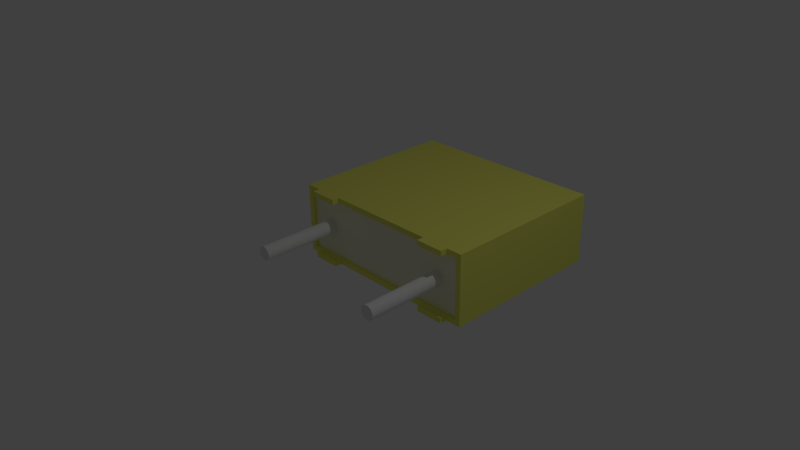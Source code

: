 # Source: 22nF_50V_5_08MM.blend  (saved by Blender 2.73.0; exported with 4.5.12 LTS)
import bpy
from mathutils import Matrix  # noqa: F401  (used for matrix-valued properties, if any)

bpy.ops.wm.read_factory_settings(use_empty=True)
scene = bpy.context.scene
scene.name = 'Scene'

# ---- collections
col_collection_1 = bpy.data.collections.new('Collection 1'); scene.collection.children.link(col_collection_1)

# ---- materials (node trees are filled in below, after node groups)
mat_shape_008 = bpy.data.materials.new('Shape.008')
mat_shape_008.alpha_threshold = 0.0
mat_shape_008.use_transparent_shadow = False
mat_shape_008.diffuse_color = (0.8333, 0.8333, 0.8333, 1.0)
mat_shape_008.roughness = 0.5
mat_shape_007 = bpy.data.materials.new('Shape.007')
mat_shape_007.alpha_threshold = 0.0
mat_shape_007.use_transparent_shadow = False
mat_shape_007.diffuse_color = (0.8333, 0.8333, 0.8333, 1.0)
mat_shape_007.roughness = 0.5
mat_shape_006 = bpy.data.materials.new('Shape.006')
mat_shape_006.alpha_threshold = 0.0
mat_shape_006.use_transparent_shadow = False
mat_shape_006.diffuse_color = (0.9, 0.9, 0.7, 1.0)
mat_shape_006.roughness = 0.5
mat_shape_005 = bpy.data.materials.new('Shape.005')
mat_shape_005.alpha_threshold = 0.0
mat_shape_005.use_transparent_shadow = False
mat_shape_005.diffuse_color = (0.8533, 0.8533, 0.1667, 1.0)
mat_shape_005.roughness = 0.5
mat_shape_004 = bpy.data.materials.new('Shape.004')
mat_shape_004.alpha_threshold = 0.0
mat_shape_004.use_transparent_shadow = False
mat_shape_004.diffuse_color = (0.8533, 0.8533, 0.1667, 1.0)
mat_shape_004.roughness = 0.5
mat_shape_003 = bpy.data.materials.new('Shape.003')
mat_shape_003.alpha_threshold = 0.0
mat_shape_003.use_transparent_shadow = False
mat_shape_003.diffuse_color = (0.8533, 0.8533, 0.1667, 1.0)
mat_shape_003.roughness = 0.5
mat_shape_002 = bpy.data.materials.new('Shape.002')
mat_shape_002.alpha_threshold = 0.0
mat_shape_002.use_transparent_shadow = False
mat_shape_002.diffuse_color = (0.8533, 0.8533, 0.1667, 1.0)
mat_shape_002.roughness = 0.5
mat_shape_001 = bpy.data.materials.new('Shape.001')
mat_shape_001.alpha_threshold = 0.0
mat_shape_001.use_transparent_shadow = False
mat_shape_001.diffuse_color = (0.8533, 0.8533, 0.1667, 1.0)
mat_shape_001.roughness = 0.5
mat_shape = bpy.data.materials.new('Shape')
mat_shape.alpha_threshold = 0.0
mat_shape.use_transparent_shadow = False
mat_shape.diffuse_color = (1.0, 1.0, 1.0, 1.0)
mat_shape.roughness = 0.5

# ---- material node trees

# ---- world
world_world = bpy.data.worlds.new('World'); scene.world = world_world
world_world.color = (0.05088, 0.05088, 0.05088)
world_world.use_sun_shadow = False
world_world.sun_shadow_jitter_overblur = 0.0
world_world.cycles.sampling_method = 'MANUAL'
world_world.cycles.sample_map_resolution = 256

# ---- cameras
cam_camera = bpy.data.cameras.new('Camera')
cam_camera.clip_end = 100.0
cam_camera.lens = 35.0
cam_camera.sensor_width = 32.0
cam_camera.sensor_height = 18.0
cam_camera.ortho_scale = 7.314
cam_camera.dof.focus_distance = 0.0
cam_camera.dof.aperture_fstop = 128.0

# ---- lights
light_lamp = bpy.data.lights.new('Lamp', 'POINT')
light_lamp.transmission_factor = 0.0
light_lamp.cutoff_distance = 30.0
light_lamp.energy = 100.0
light_lamp.shadow_buffer_clip_start = 1.001
light_lamp.shadow_soft_size = 0.1
light_lamp.shadow_maximum_resolution = 0.006
light_lamp.use_absolute_resolution = True
light_lamp.cycles.use_multiple_importance_sampling = False

# ---- meshes
me_shapeindexedfaceset = bpy.data.meshes.new('ShapeIndexedFaceSet')
me_shapeindexedfaceset.from_pydata([(0.0, 0.0, 0.0), (1.1, 7.259e-17, 0.15), (1.092, -0.03827, 0.15), (1.071, -0.07071, 0.15), (1.038, -0.09239, 0.15), (1.0, -0.1, 0.15), (0.9617, -0.09239, 0.15), (0.9293, -0.07071, 0.15), (0.9076, -0.03827, 0.15), (0.9, 6.035e-17, 0.15), (0.9076, 0.03827, 0.15), (0.9293, 0.07071, 0.15), (0.9617, 0.09239, 0.15), (1.0, 0.1, 0.15), (1.038, 0.09239, 0.15), (1.071, 0.07071, 0.15), (1.092, 0.03827, 0.15), (1.1, -4.987e-17, -1.0), (1.092, -0.03827, -1.0), (1.071, -0.07071, -1.0), (1.038, -0.09239, -1.0), (1.0, -0.1, -1.0), (0.9617, -0.09239, -1.0), (0.9293, -0.07071, -1.0), (0.9076, -0.03827, -1.0), (0.9, -6.211e-17, -1.0), (0.9076, 0.03827, -1.0), (0.9293, 0.07071, -1.0), (0.9617, 0.09239, -1.0), (1.0, 0.1, -1.0), (1.038, 0.09239, -1.0), (1.071, 0.07071, -1.0), (1.092, 0.03827, -1.0)], [], [(1, 2, 18, 17), (1, 16, 15), (1, 15, 14), (1, 14, 13), (1, 13, 12), (1, 12, 11), (1, 11, 10), (1, 10, 9), (1, 9, 8), (1, 8, 7), (1, 7, 6), (1, 6, 5), (1, 5, 4), (1, 4, 3), (1, 3, 2), (1, 17, 32, 16), (2, 3, 19, 18), (3, 4, 20, 19), (4, 5, 21, 20), (5, 6, 22, 21), (6, 7, 23, 22), (7, 8, 24, 23), (8, 9, 25, 24), (9, 10, 26, 25), (10, 11, 27, 26), (11, 12, 28, 27), (12, 13, 29, 28), (13, 14, 30, 29), (14, 15, 31, 30), (15, 16, 32, 31), (17, 18, 19), (17, 19, 20), (17, 20, 21), (17, 21, 22), (17, 22, 23), (17, 23, 24), (17, 24, 25), (17, 25, 26), (17, 26, 27), (17, 27, 28), (17, 28, 29), (17, 29, 30), (17, 30, 31), (17, 31, 32)])
me_shapeindexedfaceset.materials.append(mat_shape_008)
me_shapeindexedfaceset.use_remesh_preserve_volume = False
me_shapeindexedfaceset.use_remesh_preserve_attributes = False
me_shapeindexedfaceset.use_mirror_vertex_groups = False
me_shapeindexedfaceset.update()
me_shapeindexedfaceset_008 = bpy.data.meshes.new('ShapeIndexedFaceSet.008')
me_shapeindexedfaceset_008.from_pydata([(0.0, 0.0, 0.0), (-0.9, 7.259e-17, 0.15), (-0.9076, -0.03827, 0.15), (-0.9293, -0.07071, 0.15), (-0.9617, -0.09239, 0.15), (-1.0, -0.1, 0.15), (-1.038, -0.09239, 0.15), (-1.071, -0.07071, 0.15), (-1.092, -0.03827, 0.15), (-1.1, 6.035e-17, 0.15), (-1.092, 0.03827, 0.15), (-1.071, 0.07071, 0.15), (-1.038, 0.09239, 0.15), (-1.0, 0.1, 0.15), (-0.9617, 0.09239, 0.15), (-0.9293, 0.07071, 0.15), (-0.9076, 0.03827, 0.15), (-0.9, -4.987e-17, -1.0), (-0.9076, -0.03827, -1.0), (-0.9293, -0.07071, -1.0), (-0.9617, -0.09239, -1.0), (-1.0, -0.1, -1.0), (-1.038, -0.09239, -1.0), (-1.071, -0.07071, -1.0), (-1.092, -0.03827, -1.0), (-1.1, -6.211e-17, -1.0), (-1.092, 0.03827, -1.0), (-1.071, 0.07071, -1.0), (-1.038, 0.09239, -1.0), (-1.0, 0.1, -1.0), (-0.9617, 0.09239, -1.0), (-0.9293, 0.07071, -1.0), (-0.9076, 0.03827, -1.0)], [], [(1, 2, 18, 17), (1, 16, 15), (1, 15, 14), (1, 14, 13), (1, 13, 12), (1, 12, 11), (1, 11, 10), (1, 10, 9), (1, 9, 8), (1, 8, 7), (1, 7, 6), (1, 6, 5), (1, 5, 4), (1, 4, 3), (1, 3, 2), (1, 17, 32, 16), (2, 3, 19, 18), (3, 4, 20, 19), (4, 5, 21, 20), (5, 6, 22, 21), (6, 7, 23, 22), (7, 8, 24, 23), (8, 9, 25, 24), (9, 10, 26, 25), (10, 11, 27, 26), (11, 12, 28, 27), (12, 13, 29, 28), (13, 14, 30, 29), (14, 15, 31, 30), (15, 16, 32, 31), (17, 18, 19), (17, 19, 20), (17, 20, 21), (17, 21, 22), (17, 22, 23), (17, 23, 24), (17, 24, 25), (17, 25, 26), (17, 26, 27), (17, 27, 28), (17, 28, 29), (17, 29, 30), (17, 30, 31), (17, 31, 32)])
me_shapeindexedfaceset_008.materials.append(mat_shape_007)
me_shapeindexedfaceset_008.use_remesh_preserve_volume = False
me_shapeindexedfaceset_008.use_remesh_preserve_attributes = False
me_shapeindexedfaceset_008.use_mirror_vertex_groups = False
me_shapeindexedfaceset_008.update()
me_shapeindexedfaceset_007 = bpy.data.meshes.new('ShapeIndexedFaceSet.007')
me_shapeindexedfaceset_007.from_pydata([(0.0, 0.0, 0.0), (-1.35, -0.425, 0.15), (-1.35, 0.425, 0.15), (1.35, 0.425, 0.15), (1.35, -0.425, 0.15)], [], [(1, 2, 3, 4)])
me_shapeindexedfaceset_007.materials.append(mat_shape_006)
me_shapeindexedfaceset_007.use_remesh_preserve_volume = False
me_shapeindexedfaceset_007.use_remesh_preserve_attributes = False
me_shapeindexedfaceset_007.use_mirror_vertex_groups = False
me_shapeindexedfaceset_007.update()
me_shapeindexedfaceset_006 = bpy.data.meshes.new('ShapeIndexedFaceSet.006')
me_shapeindexedfaceset_006.from_pydata([(0.0, 0.0, 0.0), (-1.425, -0.5, 2.5), (-1.425, 0.5, 2.5), (1.425, 0.5, 2.5), (1.425, -0.5, 2.5), (-1.425, -0.5, 0.1), (-1.425, 0.5, 0.1), (1.425, 0.5, 0.1), (1.425, -0.5, 0.1), (-1.35, -0.425, 0.1), (-1.35, 0.425, 0.1), (1.35, 0.425, 0.1), (1.35, -0.425, 0.1), (-1.35, -0.425, 0.15), (-1.35, 0.425, 0.15), (1.35, 0.425, 0.15), (1.35, -0.425, 0.15)], [], [(1, 2, 6, 5), (1, 4, 3, 2), (1, 5, 8, 4), (2, 3, 7, 6), (3, 4, 8, 7), (5, 6, 10, 9), (5, 9, 12, 8), (6, 7, 11, 10), (7, 8, 12, 11), (9, 10, 14, 13), (9, 13, 16, 12), (10, 11, 15, 14), (11, 12, 16, 15)])
me_shapeindexedfaceset_006.materials.append(mat_shape_005)
me_shapeindexedfaceset_006.use_remesh_preserve_volume = False
me_shapeindexedfaceset_006.use_remesh_preserve_attributes = False
me_shapeindexedfaceset_006.use_mirror_vertex_groups = False
me_shapeindexedfaceset_006.update()
me_shapeindexedfaceset_005 = bpy.data.meshes.new('ShapeIndexedFaceSet.005')
me_shapeindexedfaceset_005.from_pydata([(0.0, 0.0, 0.0), (0.8, 0.425, 0.1), (0.8, 0.5, 0.1), (1.2, 0.5, 0.1), (1.2, 0.425, 0.1), (0.8, 0.425, 0.0), (0.8, 0.5, 0.0), (1.2, 0.5, 0.0), (1.2, 0.425, 0.0)], [], [(1, 2, 6, 5), (1, 4, 3, 2), (1, 5, 8, 4), (2, 3, 7, 6), (3, 4, 8, 7), (5, 6, 7, 8)])
me_shapeindexedfaceset_005.materials.append(mat_shape_004)
me_shapeindexedfaceset_005.use_remesh_preserve_volume = False
me_shapeindexedfaceset_005.use_remesh_preserve_attributes = False
me_shapeindexedfaceset_005.use_mirror_vertex_groups = False
me_shapeindexedfaceset_005.update()
me_shapeindexedfaceset_004 = bpy.data.meshes.new('ShapeIndexedFaceSet.004')
me_shapeindexedfaceset_004.from_pydata([(0.0, 0.0, 0.0), (-1.2, 0.425, 0.1), (-1.2, 0.5, 0.1), (-0.8, 0.5, 0.1), (-0.8, 0.425, 0.1), (-1.2, 0.425, 0.0), (-1.2, 0.5, 0.0), (-0.8, 0.5, 0.0), (-0.8, 0.425, 0.0)], [], [(1, 2, 6, 5), (1, 4, 3, 2), (1, 5, 8, 4), (2, 3, 7, 6), (3, 4, 8, 7), (5, 6, 7, 8)])
me_shapeindexedfaceset_004.materials.append(mat_shape_003)
me_shapeindexedfaceset_004.use_remesh_preserve_volume = False
me_shapeindexedfaceset_004.use_remesh_preserve_attributes = False
me_shapeindexedfaceset_004.use_mirror_vertex_groups = False
me_shapeindexedfaceset_004.update()
me_shapeindexedfaceset_003 = bpy.data.meshes.new('ShapeIndexedFaceSet.003')
me_shapeindexedfaceset_003.from_pydata([(0.0, 0.0, 0.0), (0.8, -0.5, 0.1), (0.8, -0.425, 0.1), (1.2, -0.425, 0.1), (1.2, -0.5, 0.1), (0.8, -0.5, 0.0), (0.8, -0.425, 0.0), (1.2, -0.425, 0.0), (1.2, -0.5, 0.0)], [], [(1, 2, 6, 5), (1, 4, 3, 2), (1, 5, 8, 4), (2, 3, 7, 6), (3, 4, 8, 7), (5, 6, 7, 8)])
me_shapeindexedfaceset_003.materials.append(mat_shape_002)
me_shapeindexedfaceset_003.use_remesh_preserve_volume = False
me_shapeindexedfaceset_003.use_remesh_preserve_attributes = False
me_shapeindexedfaceset_003.use_mirror_vertex_groups = False
me_shapeindexedfaceset_003.update()
me_shapeindexedfaceset_002 = bpy.data.meshes.new('ShapeIndexedFaceSet.002')
me_shapeindexedfaceset_002.from_pydata([(0.0, 0.0, 0.0), (-1.2, -0.5, 0.1), (-1.2, -0.425, 0.1), (-0.8, -0.425, 0.1), (-0.8, -0.5, 0.1), (-1.2, -0.5, 0.0), (-1.2, -0.425, 0.0), (-0.8, -0.425, 0.0), (-0.8, -0.5, 0.0)], [], [(1, 2, 6, 5), (1, 4, 3, 2), (1, 5, 8, 4), (2, 3, 7, 6), (3, 4, 8, 7), (5, 6, 7, 8)])
me_shapeindexedfaceset_002.materials.append(mat_shape_001)
me_shapeindexedfaceset_002.use_remesh_preserve_volume = False
me_shapeindexedfaceset_002.use_remesh_preserve_attributes = False
me_shapeindexedfaceset_002.use_mirror_vertex_groups = False
me_shapeindexedfaceset_002.update()
me_shapeindexedfaceset_001 = bpy.data.meshes.new('ShapeIndexedFaceSet.001')
me_shapeindexedfaceset_001.from_pydata([(0.0, 0.0, 0.0), (-0.5215, -0.5136, 1.577), (-0.6043, -0.5136, 1.765), (-0.8104, -0.5136, 1.84), (-1.019, -0.5136, 1.766), (-1.103, -0.5136, 1.612), (-1.083, -0.5136, 1.567), (-1.035, -0.5136, 1.547), (-0.9934, -0.5136, 1.564), (-0.967, -0.5136, 1.603), (-0.9433, -0.5136, 1.649), (-0.8965, -0.5136, 1.688), (-0.8131, -0.5136, 1.705), (-0.7019, -0.5136, 1.669), (-0.6571, -0.5136, 1.583), (-0.67, -0.5136, 1.539), (-0.7148, -0.5136, 1.481), (-0.7738, -0.5136, 1.42), (-0.8551, -0.5136, 1.346), (-0.9399, -0.5136, 1.273), (-1.038, -0.5136, 1.193), (-1.13, -0.5136, 1.117), (-1.13, -0.5136, 0.9751), (-0.5148, -0.5136, 0.9751), (-0.5148, -0.5136, 1.094), (-0.5826, -0.5136, 1.184), (-0.6504, -0.5136, 1.111), (-0.9229, -0.5136, 1.111), (-0.6463, -0.5136, 1.357), (-0.5466, -0.5136, 1.473), (-0.5215, -0.378, 1.577), (-0.6043, -0.378, 1.765), (-0.8104, -0.378, 1.84), (-1.019, -0.378, 1.766), (-1.103, -0.378, 1.612), (-1.083, -0.378, 1.567), (-1.035, -0.378, 1.547), (-0.9934, -0.378, 1.564), (-0.967, -0.378, 1.603), (-0.9433, -0.378, 1.649), (-0.8965, -0.378, 1.688), (-0.8131, -0.378, 1.705), (-0.7019, -0.378, 1.669), (-0.6571, -0.378, 1.583), (-0.67, -0.378, 1.539), (-0.7148, -0.378, 1.481), (-0.7738, -0.378, 1.42), (-0.8551, -0.378, 1.346), (-0.9399, -0.378, 1.273), (-1.038, -0.378, 1.193), (-1.13, -0.378, 1.117), (-1.13, -0.378, 0.9751), (-0.5148, -0.378, 0.9751), (-0.5148, -0.378, 1.094), (-0.5826, -0.378, 1.184), (-0.6504, -0.378, 1.111), (-0.9229, -0.378, 1.111), (-0.6463, -0.378, 1.357), (-0.5466, -0.378, 1.473), (0.2921, -0.5136, 1.577), (0.2093, -0.5136, 1.765), (0.003229, -0.5136, 1.84), (-0.2049, -0.5136, 1.766), (-0.2897, -0.5136, 1.612), (-0.2693, -0.5136, 1.567), (-0.2219, -0.5136, 1.547), (-0.1798, -0.5136, 1.564), (-0.1534, -0.5136, 1.603), (-0.1297, -0.5136, 1.649), (-0.08288, -0.5136, 1.688), (0.0005171, -0.5136, 1.705), (0.1117, -0.5136, 1.669), (0.1565, -0.5136, 1.583), (0.1436, -0.5136, 1.539), (0.09883, -0.5136, 1.481), (0.03984, -0.5136, 1.42), (-0.04152, -0.5136, 1.346), (-0.1263, -0.5136, 1.273), (-0.2239, -0.5136, 1.193), (-0.3168, -0.5136, 1.117), (-0.3168, -0.5136, 0.9751), (0.2988, -0.5136, 0.9751), (0.2988, -0.5136, 1.094), (0.231, -0.5136, 1.184), (0.1632, -0.5136, 1.111), (-0.1093, -0.5136, 1.111), (0.1673, -0.5136, 1.357), (0.267, -0.5136, 1.473), (0.2921, -0.378, 1.577), (0.2093, -0.378, 1.765), (0.003229, -0.378, 1.84), (-0.2049, -0.378, 1.766), (-0.2897, -0.378, 1.612), (-0.2693, -0.378, 1.567), (-0.2219, -0.378, 1.547), (-0.1798, -0.378, 1.564), (-0.1534, -0.378, 1.603), (-0.1297, -0.378, 1.649), (-0.08288, -0.378, 1.688), (0.0005171, -0.378, 1.705), (0.1117, -0.378, 1.669), (0.1565, -0.378, 1.583), (0.1436, -0.378, 1.539), (0.09883, -0.378, 1.481), (0.03984, -0.378, 1.42), (-0.04152, -0.378, 1.346), (-0.1263, -0.378, 1.273), (-0.2239, -0.378, 1.193), (-0.3168, -0.378, 1.117), (-0.3168, -0.378, 0.9751), (0.2988, -0.378, 0.9751), (0.2988, -0.378, 1.094), (0.231, -0.378, 1.184), (0.1632, -0.378, 1.111), (-0.1093, -0.378, 1.111), (0.1673, -0.378, 1.357), (0.267, -0.378, 1.473), (0.787, -0.5136, 1.09), (0.6894, -0.5136, 1.098), (0.6365, -0.5136, 1.114), (0.6087, -0.5136, 1.13), (0.5809, -0.5136, 1.138), (0.5327, -0.5136, 1.118), (0.5131, -0.5136, 1.07), (0.5897, -0.5136, 0.9866), (0.7911, -0.5136, 0.9548), (0.9626, -0.5136, 0.9792), (1.072, -0.5136, 1.045), (1.125, -0.5136, 1.13), (1.141, -0.5136, 1.222), (0.9877, -0.5136, 1.427), (1.083, -0.5136, 1.507), (1.111, -0.5136, 1.604), (1.033, -0.5136, 1.772), (0.8317, -0.5136, 1.84), (0.6378, -0.5136, 1.794), (0.5524, -0.5136, 1.69), (0.5721, -0.5136, 1.642), (0.6189, -0.5136, 1.622), (0.6589, -0.5136, 1.635), (0.688, -0.5136, 1.663), (0.7355, -0.5136, 1.692), (0.8236, -0.5136, 1.705), (0.9348, -0.5136, 1.677), (0.9755, -0.5136, 1.602), (0.9389, -0.5136, 1.526), (0.8521, -0.5136, 1.494), (0.7978, -0.5136, 1.494), (0.747, -0.5136, 1.475), (0.7273, -0.5136, 1.427), (0.7978, -0.5136, 1.364), (0.9511, -0.5136, 1.321), (1.005, -0.5136, 1.223), (0.787, -0.378, 1.09), (0.6894, -0.378, 1.098), (0.6365, -0.378, 1.114), (0.6087, -0.378, 1.13), (0.5809, -0.378, 1.138), (0.5327, -0.378, 1.118), (0.5131, -0.378, 1.07), (0.5897, -0.378, 0.9866), (0.7911, -0.378, 0.9548), (0.9626, -0.378, 0.9792), (1.072, -0.378, 1.045), (1.125, -0.378, 1.13), (1.141, -0.378, 1.222), (0.9877, -0.378, 1.427), (1.083, -0.378, 1.507), (1.111, -0.378, 1.604), (1.033, -0.378, 1.772), (0.8317, -0.378, 1.84), (0.6378, -0.378, 1.794), (0.5524, -0.378, 1.69), (0.5721, -0.378, 1.642), (0.6189, -0.378, 1.622), (0.6589, -0.378, 1.635), (0.688, -0.378, 1.663), (0.7355, -0.378, 1.692), (0.8236, -0.378, 1.705), (0.9348, -0.378, 1.677), (0.9755, -0.378, 1.602), (0.9389, -0.378, 1.526), (0.8521, -0.378, 1.494), (0.7978, -0.378, 1.494), (0.747, -0.378, 1.475), (0.7273, -0.378, 1.427), (0.7978, -0.378, 1.364), (0.9511, -0.378, 1.321), (1.005, -0.378, 1.223)], [], [(1, 2, 13, 14), (1, 14, 15, 29), (1, 29, 58, 30), (1, 30, 31, 2), (2, 3, 12, 13), (2, 31, 32, 3), (3, 4, 11, 12), (3, 32, 33, 4), (4, 5, 9, 10), (4, 10, 11), (4, 33, 34, 5), (5, 6, 8, 9), (5, 34, 35, 6), (6, 7, 8), (6, 35, 36, 7), (7, 36, 37, 8), (8, 37, 38, 9), (9, 38, 39, 10), (10, 39, 40, 11), (11, 40, 41, 12), (12, 41, 42, 13), (13, 42, 43, 14), (14, 43, 44, 15), (15, 16, 28, 29), (15, 44, 45, 16), (16, 17, 28), (16, 45, 46, 17), (17, 18, 28), (17, 46, 47, 18), (18, 19, 27, 28), (18, 47, 48, 19), (19, 20, 27), (19, 48, 49, 20), (20, 21, 22, 27), (20, 49, 50, 21), (21, 50, 51, 22), (22, 23, 26, 27), (22, 51, 52, 23), (23, 24, 25, 26), (23, 52, 53, 24), (24, 53, 54, 25), (25, 54, 55, 26), (26, 55, 56, 27), (27, 56, 57, 28), (28, 57, 58, 29), (30, 43, 42, 31), (30, 58, 44, 43), (31, 42, 41, 32), (32, 41, 40, 33), (33, 39, 38, 34), (33, 40, 39), (34, 38, 37, 35), (35, 37, 36), (44, 58, 57, 45), (45, 57, 46), (46, 57, 47), (47, 57, 56, 48), (48, 56, 49), (49, 56, 51, 50), (51, 56, 55, 52), (52, 55, 54, 53), (59, 60, 71, 72), (59, 72, 73, 87), (59, 87, 116, 88), (59, 88, 89, 60), (60, 61, 70, 71), (60, 89, 90, 61), (61, 62, 69, 70), (61, 90, 91, 62), (62, 63, 67, 68), (62, 68, 69), (62, 91, 92, 63), (63, 64, 66, 67), (63, 92, 93, 64), (64, 65, 66), (64, 93, 94, 65), (65, 94, 95, 66), (66, 95, 96, 67), (67, 96, 97, 68), (68, 97, 98, 69), (69, 98, 99, 70), (70, 99, 100, 71), (71, 100, 101, 72), (72, 101, 102, 73), (73, 74, 86, 87), (73, 102, 103, 74), (74, 75, 86), (74, 103, 104, 75), (75, 76, 86), (75, 104, 105, 76), (76, 77, 85, 86), (76, 105, 106, 77), (77, 78, 85), (77, 106, 107, 78), (78, 79, 80, 85), (78, 107, 108, 79), (79, 108, 109, 80), (80, 81, 84, 85), (80, 109, 110, 81), (81, 82, 83, 84), (81, 110, 111, 82), (82, 111, 112, 83), (83, 112, 113, 84), (84, 113, 114, 85), (85, 114, 115, 86), (86, 115, 116, 87), (88, 101, 100, 89), (88, 116, 102, 101), (89, 100, 99, 90), (90, 99, 98, 91), (91, 97, 96, 92), (91, 98, 97), (92, 96, 95, 93), (93, 95, 94), (102, 116, 115, 103), (103, 115, 104), (104, 115, 105), (105, 115, 114, 106), (106, 114, 107), (107, 114, 109, 108), (109, 114, 113, 110), (110, 113, 112, 111), (117, 118, 124, 125), (117, 125, 126), (117, 126, 127, 152), (117, 152, 188, 153), (117, 153, 154, 118), (118, 119, 124), (118, 154, 155, 119), (119, 120, 123, 124), (119, 155, 156, 120), (120, 121, 122, 123), (120, 156, 157, 121), (121, 157, 158, 122), (122, 158, 159, 123), (123, 159, 160, 124), (124, 160, 161, 125), (125, 161, 162, 126), (126, 162, 163, 127), (127, 128, 129, 152), (127, 163, 164, 128), (128, 164, 165, 129), (129, 130, 151, 152), (129, 165, 166, 130), (130, 131, 145, 146), (130, 146, 150, 151), (130, 166, 167, 131), (131, 132, 144, 145), (131, 167, 168, 132), (132, 133, 143, 144), (132, 168, 169, 133), (133, 134, 142, 143), (133, 169, 170, 134), (134, 135, 141, 142), (134, 170, 171, 135), (135, 136, 139, 140), (135, 140, 141), (135, 171, 172, 136), (136, 137, 138, 139), (136, 172, 173, 137), (137, 173, 174, 138), (138, 174, 175, 139), (139, 175, 176, 140), (140, 176, 177, 141), (141, 177, 178, 142), (142, 178, 179, 143), (143, 179, 180, 144), (144, 180, 181, 145), (145, 181, 182, 146), (146, 147, 150), (146, 182, 183, 147), (147, 148, 149, 150), (147, 183, 184, 148), (148, 184, 185, 149), (149, 185, 186, 150), (150, 186, 187, 151), (151, 187, 188, 152), (153, 161, 160, 154), (153, 162, 161), (153, 188, 163, 162), (154, 160, 155), (155, 160, 159, 156), (156, 159, 158, 157), (163, 188, 165, 164), (165, 188, 187, 166), (166, 182, 181, 167), (166, 187, 186, 182), (167, 181, 180, 168), (168, 180, 179, 169), (169, 179, 178, 170), (170, 178, 177, 171), (171, 176, 175, 172), (171, 177, 176), (172, 175, 174, 173), (182, 186, 183), (183, 186, 185, 184)])
me_shapeindexedfaceset_001.materials.append(mat_shape)
me_shapeindexedfaceset_001.use_remesh_preserve_volume = False
me_shapeindexedfaceset_001.use_remesh_preserve_attributes = False
me_shapeindexedfaceset_001.use_mirror_vertex_groups = False
me_shapeindexedfaceset_001.update()

# ---- objects
ob_shapeindexedfaceset_008 = bpy.data.objects.new('ShapeIndexedFaceSet.008', me_shapeindexedfaceset)
ob_shapeindexedfaceset_007 = bpy.data.objects.new('ShapeIndexedFaceSet.007', me_shapeindexedfaceset_008)
ob_shapeindexedfaceset_006 = bpy.data.objects.new('ShapeIndexedFaceSet.006', me_shapeindexedfaceset_007)
ob_shapeindexedfaceset_005 = bpy.data.objects.new('ShapeIndexedFaceSet.005', me_shapeindexedfaceset_006)
ob_shapeindexedfaceset_004 = bpy.data.objects.new('ShapeIndexedFaceSet.004', me_shapeindexedfaceset_005)
ob_shapeindexedfaceset_003 = bpy.data.objects.new('ShapeIndexedFaceSet.003', me_shapeindexedfaceset_004)
ob_shapeindexedfaceset_002 = bpy.data.objects.new('ShapeIndexedFaceSet.002', me_shapeindexedfaceset_003)
ob_shapeindexedfaceset_001 = bpy.data.objects.new('ShapeIndexedFaceSet.001', me_shapeindexedfaceset_002)
ob_shapeindexedfaceset = bpy.data.objects.new('ShapeIndexedFaceSet', me_shapeindexedfaceset_001)
ob_lamp = bpy.data.objects.new('Lamp', light_lamp)
ob_camera = bpy.data.objects.new('Camera', cam_camera)

# ---- transforms, parenting, visibility, modifiers, constraints
ob_shapeindexedfaceset_008.location = (0.0, 0.0, 0.0)
ob_shapeindexedfaceset_008.rotation_euler = (1.571, -0.0, 3.142)
ob_shapeindexedfaceset_008.lineart.crease_threshold = 0.0
ob_shapeindexedfaceset_007.location = (0.0, 0.0, 0.0)
ob_shapeindexedfaceset_007.rotation_euler = (1.571, -0.0, 3.142)
ob_shapeindexedfaceset_007.lineart.crease_threshold = 0.0
ob_shapeindexedfaceset_006.location = (0.0, 0.0, 0.0)
ob_shapeindexedfaceset_006.rotation_euler = (1.571, -0.0, 3.142)
ob_shapeindexedfaceset_006.lineart.crease_threshold = 0.0
ob_shapeindexedfaceset_005.location = (0.0, 0.0, 0.0)
ob_shapeindexedfaceset_005.rotation_euler = (1.571, -0.0, 3.142)
ob_shapeindexedfaceset_005.lineart.crease_threshold = 0.0
ob_shapeindexedfaceset_004.location = (0.0, 0.0, 0.0)
ob_shapeindexedfaceset_004.rotation_euler = (1.571, -0.0, 3.142)
ob_shapeindexedfaceset_004.lineart.crease_threshold = 0.0
ob_shapeindexedfaceset_003.location = (0.0, 0.0, 0.0)
ob_shapeindexedfaceset_003.rotation_euler = (1.571, -0.0, 3.142)
ob_shapeindexedfaceset_003.lineart.crease_threshold = 0.0
ob_shapeindexedfaceset_002.location = (0.0, 0.0, 0.0)
ob_shapeindexedfaceset_002.rotation_euler = (1.571, -0.0, 3.142)
ob_shapeindexedfaceset_002.lineart.crease_threshold = 0.0
ob_shapeindexedfaceset_001.location = (0.0, 0.0, 0.0)
ob_shapeindexedfaceset_001.rotation_euler = (1.571, -0.0, 3.142)
ob_shapeindexedfaceset_001.lineart.crease_threshold = 0.0
ob_shapeindexedfaceset.location = (0.0, 0.0, 0.0)
ob_shapeindexedfaceset.rotation_euler = (1.571, -0.0, 3.142)
ob_shapeindexedfaceset.lineart.crease_threshold = 0.0
ob_lamp.location = (4.076, 1.005, 5.904)
ob_lamp.rotation_euler = (0.6503, 0.05522, 1.866)
ob_lamp.lock_rotations_4d = False
ob_lamp.empty_display_type = 'ARROWS'
ob_lamp.color = (0.0, 0.0, 0.0, 0.0)
ob_lamp.lineart.crease_threshold = 0.0
ob_camera.location = (7.481, -6.508, 5.344)
ob_camera.rotation_euler = (1.109, 0.01082, 0.8149)
ob_camera.lock_rotations_4d = False
ob_camera.empty_display_type = 'ARROWS'
ob_camera.color = (0.0, 0.0, 0.0, 0.0)
ob_camera.display_type = 'WIRE'
ob_camera.lineart.crease_threshold = 0.0

# ---- collection membership
col_collection_1.objects.link(ob_shapeindexedfaceset_008)
col_collection_1.objects.link(ob_shapeindexedfaceset_007)
col_collection_1.objects.link(ob_shapeindexedfaceset_006)
col_collection_1.objects.link(ob_shapeindexedfaceset_005)
col_collection_1.objects.link(ob_shapeindexedfaceset_004)
col_collection_1.objects.link(ob_shapeindexedfaceset_003)
col_collection_1.objects.link(ob_shapeindexedfaceset_002)
col_collection_1.objects.link(ob_shapeindexedfaceset_001)
col_collection_1.objects.link(ob_shapeindexedfaceset)
col_collection_1.objects.link(ob_lamp)
col_collection_1.objects.link(ob_camera)

# ---- scene / render settings (as saved in the file)
scene.camera = ob_camera
scene.frame_start = 1; scene.frame_end = 250; scene.frame_set(1)
scene.render.engine = 'BLENDER_EEVEE_NEXT'
scene.render.resolution_percentage = 50
scene.render.dither_intensity = 0.0
scene.cycles.use_denoising = False
scene.cycles.samples = 10
scene.cycles.sampling_pattern = 'TABULATED_SOBOL'
scene.cycles.light_sampling_threshold = 0.0
scene.cycles.use_adaptive_sampling = False
scene.cycles.use_light_tree = False
scene.cycles.blur_glossy = 0.0
scene.cycles.pixel_filter_type = 'GAUSSIAN'
scene.cycles.sample_clamp_indirect = 0.0
scene.view_settings.view_transform = 'Standard'
bpy.context.view_layer.update()
